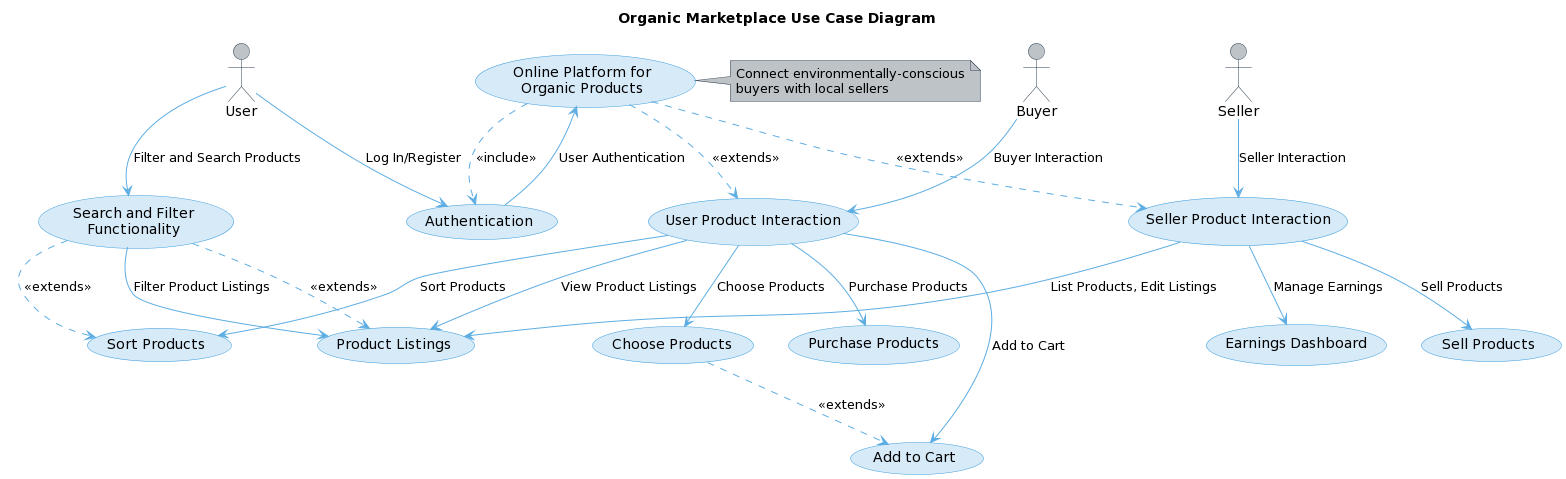

The diagram above was rendered by PlantUML. Its source (embedded in the PNG):
@startuml
!define LIGHT_BLUE #D6EAF8
!define DARK_BLUE #3498DB
!define MID_BLUE #5DADE2
!define DARK_GRAY #2C3E50
!define LIGHT_GRAY #BDC3C7

title Organic Marketplace Use Case Diagram

skinparam shadowing false
skinparam actor {
	BorderColor DARK_GRAY
	BackgroundColor LIGHT_GRAY
}
skinparam usecase {
    BackgroundColor LIGHT_BLUE
    BorderColor DARK_BLUE
    ArrowColor MID_BLUE
    FontColor BLACK
    Bold true
}
skinparam note {
    BackgroundColor LIGHT_GRAY
    BorderColor DARK_GRAY
}

actor User as user
actor Seller as seller
actor Buyer as buyer

(Online Platform for\nOrganic Products) as marketplace
note right: Connect environmentally-conscious\nbuyers with local sellers

(user) --> (Authentication): Log In/Register
(user) --> (Search and Filter\nFunctionality): Filter and Search Products

(Authentication) --> (marketplace): User Authentication

(Seller Product Interaction) --> (Product Listings): List Products, Edit Listings
(Seller Product Interaction) --> (Sell Products): Sell Products
(Seller Product Interaction) --> (Earnings Dashboard): Manage Earnings

(Search and Filter\nFunctionality) --> (Product Listings): Filter Product Listings
(Search and Filter\nFunctionality) ..> (Product Listings): <<extends>>

(User Product Interaction) --> (Product Listings): View Product Listings
(User Product Interaction) --> (Purchase Products): Purchase Products
(User Product Interaction) --> (Choose Products): Choose Products
(User Product Interaction) --> (Sort Products): Sort Products
(User Product Interaction) --> (Add to Cart): Add to Cart

(seller) --> (Seller Product Interaction): Seller Interaction
(buyer) --> (User Product Interaction): Buyer Interaction

(Choose Products) ..> (Add to Cart): <<extends>>

(Search and Filter\nFunctionality) ..> (Sort Products): <<extends>>

(marketplace) ..> (Authentication): <<include>>
(marketplace) ..> (User Product Interaction): <<extends>>
(marketplace) ..> (Seller Product Interaction): <<extends>>
@enduml